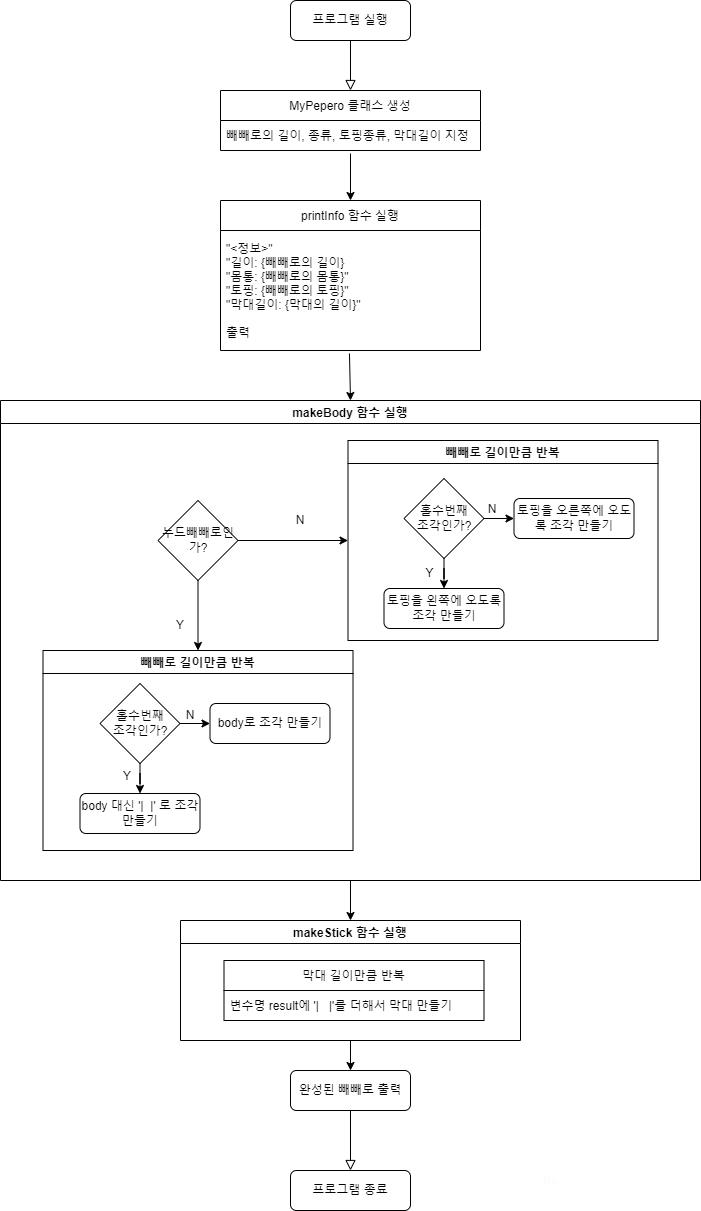

The diagram above was exported from draw.io. Its source (the exported page's mxGraphModel, read from the mxfile embedded in the PNG):
<mxGraphModel dx="1893" dy="745" grid="1" gridSize="10" guides="0" tooltips="1" connect="1" arrows="1" fold="1" page="1" pageScale="1" pageWidth="827" pageHeight="1169" math="0" shadow="0">
  <root>
    <mxCell id="WIyWlLk6GJQsqaUBKTNV-0" />
    <mxCell id="WIyWlLk6GJQsqaUBKTNV-1" parent="WIyWlLk6GJQsqaUBKTNV-0" />
    <mxCell id="WIyWlLk6GJQsqaUBKTNV-2" value="" style="rounded=0;html=1;jettySize=auto;orthogonalLoop=1;fontSize=11;endArrow=block;endFill=0;endSize=8;strokeWidth=1;shadow=0;labelBackgroundColor=none;edgeStyle=orthogonalEdgeStyle;" parent="WIyWlLk6GJQsqaUBKTNV-1" source="WIyWlLk6GJQsqaUBKTNV-3" edge="1">
      <mxGeometry relative="1" as="geometry">
        <mxPoint x="220" y="170" as="targetPoint" />
      </mxGeometry>
    </mxCell>
    <mxCell id="WIyWlLk6GJQsqaUBKTNV-3" value="프로그램 실행" style="rounded=1;whiteSpace=wrap;html=1;fontSize=12;glass=0;strokeWidth=1;shadow=0;" parent="WIyWlLk6GJQsqaUBKTNV-1" vertex="1">
      <mxGeometry x="160" y="80" width="120" height="40" as="geometry" />
    </mxCell>
    <mxCell id="WIyWlLk6GJQsqaUBKTNV-8" value="No" style="rounded=0;html=1;jettySize=auto;orthogonalLoop=1;fontSize=11;endArrow=block;endFill=0;endSize=8;strokeWidth=1;shadow=0;labelBackgroundColor=none;edgeStyle=orthogonalEdgeStyle;exitX=0.5;exitY=1;exitDx=0;exitDy=0;fontColor=#FCFCFC;" parent="WIyWlLk6GJQsqaUBKTNV-1" source="2h4t8SDMPVyRoJf8ZcpY-61" target="WIyWlLk6GJQsqaUBKTNV-11" edge="1">
      <mxGeometry x="1" y="200" relative="1" as="geometry">
        <mxPoint y="10" as="offset" />
        <mxPoint x="230" y="1370" as="sourcePoint" />
      </mxGeometry>
    </mxCell>
    <mxCell id="WIyWlLk6GJQsqaUBKTNV-11" value="프로그램 종료" style="rounded=1;whiteSpace=wrap;html=1;fontSize=12;glass=0;strokeWidth=1;shadow=0;" parent="WIyWlLk6GJQsqaUBKTNV-1" vertex="1">
      <mxGeometry x="160" y="1250" width="120" height="40" as="geometry" />
    </mxCell>
    <mxCell id="2h4t8SDMPVyRoJf8ZcpY-1" value="MyPepero 클래스 생성" style="swimlane;fontStyle=0;childLayout=stackLayout;horizontal=1;startSize=30;horizontalStack=0;resizeParent=1;resizeParentMax=0;resizeLast=0;collapsible=1;marginBottom=0;" vertex="1" parent="WIyWlLk6GJQsqaUBKTNV-1">
      <mxGeometry x="90" y="170" width="260" height="60" as="geometry" />
    </mxCell>
    <mxCell id="2h4t8SDMPVyRoJf8ZcpY-2" value="빼빼로의 길이, 종류, 토핑종류, 막대길이 지정" style="text;strokeColor=none;fillColor=none;align=left;verticalAlign=middle;spacingLeft=4;spacingRight=4;overflow=hidden;points=[[0,0.5],[1,0.5]];portConstraint=eastwest;rotatable=0;" vertex="1" parent="2h4t8SDMPVyRoJf8ZcpY-1">
      <mxGeometry y="30" width="260" height="30" as="geometry" />
    </mxCell>
    <mxCell id="2h4t8SDMPVyRoJf8ZcpY-6" value="printInfo 함수 실행" style="swimlane;fontStyle=0;childLayout=stackLayout;horizontal=1;startSize=30;horizontalStack=0;resizeParent=1;resizeParentMax=0;resizeLast=0;collapsible=1;marginBottom=0;" vertex="1" parent="WIyWlLk6GJQsqaUBKTNV-1">
      <mxGeometry x="90" y="280" width="260" height="150" as="geometry" />
    </mxCell>
    <mxCell id="2h4t8SDMPVyRoJf8ZcpY-7" value="&quot;&lt;정보&gt;&quot;&#10;&quot;길이: {빼빼로의 길이}&#10;&quot;몸통: {빼빼로의 몸통}&quot;&#10;&quot;토핑: {빼빼로의 토핑}&quot;&#10;&quot;막대길이: {막대의 길이}&quot;&#10;&#10;출력" style="text;strokeColor=none;fillColor=none;align=left;verticalAlign=middle;spacingLeft=4;spacingRight=4;overflow=hidden;points=[[0,0.5],[1,0.5]];portConstraint=eastwest;rotatable=0;" vertex="1" parent="2h4t8SDMPVyRoJf8ZcpY-6">
      <mxGeometry y="30" width="260" height="120" as="geometry" />
    </mxCell>
    <mxCell id="2h4t8SDMPVyRoJf8ZcpY-38" value="" style="group" vertex="1" connectable="0" parent="WIyWlLk6GJQsqaUBKTNV-1">
      <mxGeometry x="-87.5" y="520" width="615" height="410" as="geometry" />
    </mxCell>
    <mxCell id="2h4t8SDMPVyRoJf8ZcpY-14" value="누드빼빼로인가?" style="rhombus;whiteSpace=wrap;html=1;" vertex="1" parent="2h4t8SDMPVyRoJf8ZcpY-38">
      <mxGeometry x="115" y="60" width="80" height="80" as="geometry" />
    </mxCell>
    <mxCell id="2h4t8SDMPVyRoJf8ZcpY-20" value="홀수번째&lt;br&gt;조각인가?" style="rhombus;whiteSpace=wrap;html=1;" vertex="1" parent="2h4t8SDMPVyRoJf8ZcpY-38">
      <mxGeometry x="57" y="243" width="80" height="80" as="geometry" />
    </mxCell>
    <mxCell id="2h4t8SDMPVyRoJf8ZcpY-21" value="body 대신 '|&amp;nbsp; |' 로 조각 만들기" style="rounded=1;whiteSpace=wrap;html=1;" vertex="1" parent="2h4t8SDMPVyRoJf8ZcpY-38">
      <mxGeometry x="37" y="353" width="120" height="40" as="geometry" />
    </mxCell>
    <mxCell id="2h4t8SDMPVyRoJf8ZcpY-24" value="" style="edgeStyle=orthogonalEdgeStyle;rounded=0;orthogonalLoop=1;jettySize=auto;html=1;" edge="1" parent="2h4t8SDMPVyRoJf8ZcpY-38" source="2h4t8SDMPVyRoJf8ZcpY-20" target="2h4t8SDMPVyRoJf8ZcpY-21">
      <mxGeometry relative="1" as="geometry" />
    </mxCell>
    <mxCell id="2h4t8SDMPVyRoJf8ZcpY-22" value="body로 조각 만들기" style="rounded=1;whiteSpace=wrap;html=1;" vertex="1" parent="2h4t8SDMPVyRoJf8ZcpY-38">
      <mxGeometry x="167" y="263" width="120" height="40" as="geometry" />
    </mxCell>
    <mxCell id="2h4t8SDMPVyRoJf8ZcpY-23" value="" style="edgeStyle=orthogonalEdgeStyle;rounded=0;orthogonalLoop=1;jettySize=auto;html=1;" edge="1" parent="2h4t8SDMPVyRoJf8ZcpY-38" source="2h4t8SDMPVyRoJf8ZcpY-20" target="2h4t8SDMPVyRoJf8ZcpY-22">
      <mxGeometry relative="1" as="geometry" />
    </mxCell>
    <mxCell id="2h4t8SDMPVyRoJf8ZcpY-25" value="빼빼로 길이만큼 반복" style="swimlane;" vertex="1" parent="2h4t8SDMPVyRoJf8ZcpY-38">
      <mxGeometry y="210" width="310" height="200" as="geometry" />
    </mxCell>
    <mxCell id="2h4t8SDMPVyRoJf8ZcpY-49" value="N" style="text;html=1;strokeColor=none;fillColor=none;align=center;verticalAlign=middle;whiteSpace=wrap;rounded=0;" vertex="1" parent="2h4t8SDMPVyRoJf8ZcpY-25">
      <mxGeometry x="117.5" y="50" width="60" height="30" as="geometry" />
    </mxCell>
    <mxCell id="2h4t8SDMPVyRoJf8ZcpY-29" style="edgeStyle=orthogonalEdgeStyle;rounded=0;orthogonalLoop=1;jettySize=auto;html=1;exitX=0.5;exitY=1;exitDx=0;exitDy=0;" edge="1" parent="2h4t8SDMPVyRoJf8ZcpY-38" source="2h4t8SDMPVyRoJf8ZcpY-14" target="2h4t8SDMPVyRoJf8ZcpY-25">
      <mxGeometry relative="1" as="geometry" />
    </mxCell>
    <mxCell id="2h4t8SDMPVyRoJf8ZcpY-33" value="홀수번째&lt;br&gt;조각인가?" style="rhombus;whiteSpace=wrap;html=1;" vertex="1" parent="2h4t8SDMPVyRoJf8ZcpY-38">
      <mxGeometry x="361" y="38" width="80" height="80" as="geometry" />
    </mxCell>
    <mxCell id="2h4t8SDMPVyRoJf8ZcpY-34" value="토핑을 왼쪽에 오도록 조각 만들기" style="rounded=1;whiteSpace=wrap;html=1;" vertex="1" parent="2h4t8SDMPVyRoJf8ZcpY-38">
      <mxGeometry x="341" y="148" width="120" height="40" as="geometry" />
    </mxCell>
    <mxCell id="2h4t8SDMPVyRoJf8ZcpY-32" value="" style="edgeStyle=orthogonalEdgeStyle;rounded=0;orthogonalLoop=1;jettySize=auto;html=1;" edge="1" parent="2h4t8SDMPVyRoJf8ZcpY-38" source="2h4t8SDMPVyRoJf8ZcpY-33" target="2h4t8SDMPVyRoJf8ZcpY-34">
      <mxGeometry relative="1" as="geometry" />
    </mxCell>
    <mxCell id="2h4t8SDMPVyRoJf8ZcpY-35" value="토핑을 오른쪽에 오도록 조각 만들기" style="rounded=1;whiteSpace=wrap;html=1;" vertex="1" parent="2h4t8SDMPVyRoJf8ZcpY-38">
      <mxGeometry x="471" y="58" width="120" height="40" as="geometry" />
    </mxCell>
    <mxCell id="2h4t8SDMPVyRoJf8ZcpY-31" value="" style="edgeStyle=orthogonalEdgeStyle;rounded=0;orthogonalLoop=1;jettySize=auto;html=1;" edge="1" parent="2h4t8SDMPVyRoJf8ZcpY-38" source="2h4t8SDMPVyRoJf8ZcpY-33" target="2h4t8SDMPVyRoJf8ZcpY-35">
      <mxGeometry relative="1" as="geometry" />
    </mxCell>
    <mxCell id="2h4t8SDMPVyRoJf8ZcpY-36" value="빼빼로 길이만큼 반복" style="swimlane;" vertex="1" parent="2h4t8SDMPVyRoJf8ZcpY-38">
      <mxGeometry x="305" width="310" height="200" as="geometry" />
    </mxCell>
    <mxCell id="2h4t8SDMPVyRoJf8ZcpY-46" value="Y" style="text;html=1;strokeColor=none;fillColor=none;align=center;verticalAlign=middle;whiteSpace=wrap;rounded=0;" vertex="1" parent="2h4t8SDMPVyRoJf8ZcpY-36">
      <mxGeometry x="72.5" y="118" width="18.5" height="30" as="geometry" />
    </mxCell>
    <mxCell id="2h4t8SDMPVyRoJf8ZcpY-47" value="N" style="text;html=1;strokeColor=none;fillColor=none;align=center;verticalAlign=middle;whiteSpace=wrap;rounded=0;" vertex="1" parent="2h4t8SDMPVyRoJf8ZcpY-36">
      <mxGeometry x="114.5" y="54" width="60" height="30" as="geometry" />
    </mxCell>
    <mxCell id="2h4t8SDMPVyRoJf8ZcpY-37" style="edgeStyle=orthogonalEdgeStyle;rounded=0;orthogonalLoop=1;jettySize=auto;html=1;exitX=1;exitY=0.5;exitDx=0;exitDy=0;entryX=0;entryY=0.5;entryDx=0;entryDy=0;" edge="1" parent="2h4t8SDMPVyRoJf8ZcpY-38" source="2h4t8SDMPVyRoJf8ZcpY-14" target="2h4t8SDMPVyRoJf8ZcpY-36">
      <mxGeometry relative="1" as="geometry" />
    </mxCell>
    <mxCell id="2h4t8SDMPVyRoJf8ZcpY-44" value="Y" style="text;html=1;strokeColor=none;fillColor=none;align=center;verticalAlign=middle;whiteSpace=wrap;rounded=0;" vertex="1" parent="2h4t8SDMPVyRoJf8ZcpY-38">
      <mxGeometry x="127.5" y="170" width="20" height="30" as="geometry" />
    </mxCell>
    <mxCell id="2h4t8SDMPVyRoJf8ZcpY-45" value="N" style="text;html=1;strokeColor=none;fillColor=none;align=center;verticalAlign=middle;whiteSpace=wrap;rounded=0;" vertex="1" parent="2h4t8SDMPVyRoJf8ZcpY-38">
      <mxGeometry x="247.5" y="65" width="20" height="30" as="geometry" />
    </mxCell>
    <mxCell id="2h4t8SDMPVyRoJf8ZcpY-39" value="makeBody 함수 실행" style="swimlane;" vertex="1" parent="WIyWlLk6GJQsqaUBKTNV-1">
      <mxGeometry x="-130" y="480" width="700" height="480" as="geometry" />
    </mxCell>
    <mxCell id="2h4t8SDMPVyRoJf8ZcpY-48" value="Y" style="text;html=1;strokeColor=none;fillColor=none;align=center;verticalAlign=middle;whiteSpace=wrap;rounded=0;" vertex="1" parent="2h4t8SDMPVyRoJf8ZcpY-39">
      <mxGeometry x="96.5" y="361" width="60" height="30" as="geometry" />
    </mxCell>
    <mxCell id="2h4t8SDMPVyRoJf8ZcpY-60" value="makeStick 함수 실행" style="swimlane;" vertex="1" parent="WIyWlLk6GJQsqaUBKTNV-1">
      <mxGeometry x="50" y="1000" width="340" height="120" as="geometry" />
    </mxCell>
    <mxCell id="2h4t8SDMPVyRoJf8ZcpY-56" value="막대 길이만큼 반복" style="swimlane;fontStyle=0;childLayout=stackLayout;horizontal=1;startSize=30;horizontalStack=0;resizeParent=1;resizeParentMax=0;resizeLast=0;collapsible=1;marginBottom=0;" vertex="1" parent="2h4t8SDMPVyRoJf8ZcpY-60">
      <mxGeometry x="43.5" y="40" width="260" height="60" as="geometry" />
    </mxCell>
    <mxCell id="2h4t8SDMPVyRoJf8ZcpY-57" value="변수명 result에 '|   |'를 더해서 막대 만들기" style="text;strokeColor=none;fillColor=none;align=left;verticalAlign=middle;spacingLeft=4;spacingRight=4;overflow=hidden;points=[[0,0.5],[1,0.5]];portConstraint=eastwest;rotatable=0;" vertex="1" parent="2h4t8SDMPVyRoJf8ZcpY-56">
      <mxGeometry y="30" width="260" height="30" as="geometry" />
    </mxCell>
    <mxCell id="2h4t8SDMPVyRoJf8ZcpY-61" value="완성된 빼빼로 출력" style="rounded=1;whiteSpace=wrap;html=1;fontSize=12;glass=0;strokeWidth=1;shadow=0;" vertex="1" parent="WIyWlLk6GJQsqaUBKTNV-1">
      <mxGeometry x="160" y="1150" width="120" height="40" as="geometry" />
    </mxCell>
    <mxCell id="2h4t8SDMPVyRoJf8ZcpY-65" value="" style="endArrow=classic;html=1;rounded=0;fontColor=#FCFCFC;exitX=0.5;exitY=1.1;exitDx=0;exitDy=0;exitPerimeter=0;entryX=0.5;entryY=0;entryDx=0;entryDy=0;" edge="1" parent="WIyWlLk6GJQsqaUBKTNV-1" source="2h4t8SDMPVyRoJf8ZcpY-2" target="2h4t8SDMPVyRoJf8ZcpY-6">
      <mxGeometry width="50" height="50" relative="1" as="geometry">
        <mxPoint x="360" y="330" as="sourcePoint" />
        <mxPoint x="410" y="280" as="targetPoint" />
      </mxGeometry>
    </mxCell>
    <mxCell id="2h4t8SDMPVyRoJf8ZcpY-66" value="" style="endArrow=classic;html=1;rounded=0;fontColor=#FCFCFC;exitX=0.496;exitY=1.025;exitDx=0;exitDy=0;exitPerimeter=0;entryX=0.5;entryY=0;entryDx=0;entryDy=0;" edge="1" parent="WIyWlLk6GJQsqaUBKTNV-1" source="2h4t8SDMPVyRoJf8ZcpY-7" target="2h4t8SDMPVyRoJf8ZcpY-39">
      <mxGeometry width="50" height="50" relative="1" as="geometry">
        <mxPoint x="360" y="430" as="sourcePoint" />
        <mxPoint x="410" y="380" as="targetPoint" />
      </mxGeometry>
    </mxCell>
    <mxCell id="2h4t8SDMPVyRoJf8ZcpY-67" value="" style="endArrow=classic;html=1;rounded=0;fontColor=#FCFCFC;exitX=0.5;exitY=1;exitDx=0;exitDy=0;entryX=0.5;entryY=0;entryDx=0;entryDy=0;" edge="1" parent="WIyWlLk6GJQsqaUBKTNV-1" source="2h4t8SDMPVyRoJf8ZcpY-39" target="2h4t8SDMPVyRoJf8ZcpY-60">
      <mxGeometry width="50" height="50" relative="1" as="geometry">
        <mxPoint x="360" y="1130" as="sourcePoint" />
        <mxPoint x="410" y="1080" as="targetPoint" />
      </mxGeometry>
    </mxCell>
    <mxCell id="2h4t8SDMPVyRoJf8ZcpY-68" value="" style="endArrow=classic;html=1;rounded=0;fontColor=#FCFCFC;exitX=0.5;exitY=1;exitDx=0;exitDy=0;entryX=0.5;entryY=0;entryDx=0;entryDy=0;" edge="1" parent="WIyWlLk6GJQsqaUBKTNV-1" source="2h4t8SDMPVyRoJf8ZcpY-60" target="2h4t8SDMPVyRoJf8ZcpY-61">
      <mxGeometry width="50" height="50" relative="1" as="geometry">
        <mxPoint x="360" y="1130" as="sourcePoint" />
        <mxPoint x="410" y="1080" as="targetPoint" />
      </mxGeometry>
    </mxCell>
  </root>
</mxGraphModel>